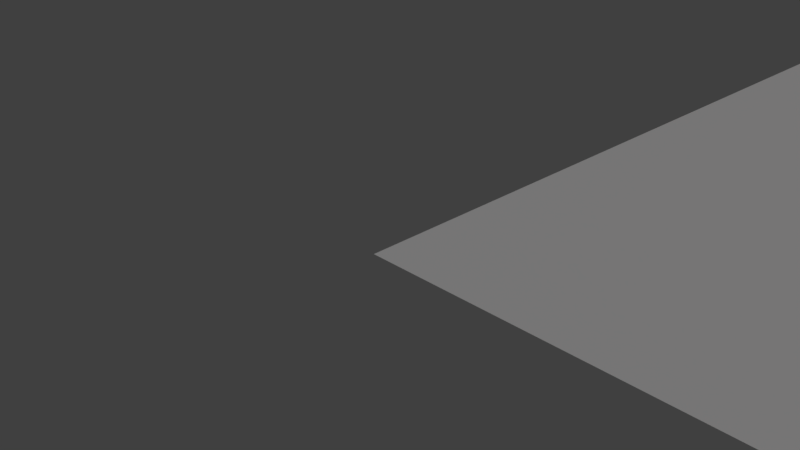 # Source: collision_test.level.blend  (saved by Blender 2.79.0; exported with 4.5.12 LTS)
import bpy
from mathutils import Matrix  # noqa: F401  (used for matrix-valued properties, if any)

bpy.ops.wm.read_factory_settings(use_empty=True)
scene = bpy.context.scene
scene.name = 'Scene'

# ---- collections
col_collection_1 = bpy.data.collections.new('Collection 1'); scene.collection.children.link(col_collection_1)

# ---- materials (node trees are filled in below, after node groups)
mat_stairlight = bpy.data.materials.new('StairLight')
mat_stairlight.alpha_threshold = 0.0
mat_stairlight.use_transparent_shadow = False
mat_stairlight.diffuse_color = (0.5088, 1.0, 0.5391, 1.0)
mat_stairlight.roughness = 0.5
mat_stairdark = bpy.data.materials.new('StairDark')
mat_stairdark.alpha_threshold = 0.0
mat_stairdark.use_transparent_shadow = False
mat_stairdark.diffuse_color = (0.1174, 0.2462, 0.1176, 1.0)
mat_stairdark.roughness = 0.5
mat_material = bpy.data.materials.new('Material')
mat_material.alpha_threshold = 0.0
mat_material.use_transparent_shadow = False
mat_material.roughness = 0.5
mat_material_009 = bpy.data.materials.new('Material.009')
mat_material_009.alpha_threshold = 0.0
mat_material_009.use_transparent_shadow = False
mat_material_009.diffuse_color = (0.1282, 0.1282, 0.1282, 1.0)
mat_material_009.roughness = 0.5
mat_material_007 = bpy.data.materials.new('Material.007')
mat_material_007.alpha_threshold = 0.0
mat_material_007.use_transparent_shadow = False
mat_material_007.diffuse_color = (0.5705, 0.5705, 0.5705, 1.0)
mat_material_007.roughness = 0.5
mat_material_008 = bpy.data.materials.new('Material.008')
mat_material_008.alpha_threshold = 0.0
mat_material_008.use_transparent_shadow = False
mat_material_008.diffuse_color = (0.2883, 0.2883, 0.2883, 1.0)
mat_material_008.roughness = 0.5
mat_material_003 = bpy.data.materials.new('Material.003')
mat_material_003.alpha_threshold = 0.0
mat_material_003.use_transparent_shadow = False
mat_material_003.diffuse_color = (0.8, 0.0, 0.03625, 1.0)
mat_material_003.roughness = 0.5
mat_material_002 = bpy.data.materials.new('Material.002')
mat_material_002.alpha_threshold = 0.0
mat_material_002.use_transparent_shadow = False
mat_material_002.diffuse_color = (0.8, 0.02093, 0.003086, 1.0)
mat_material_002.roughness = 0.5
mat_material_005 = bpy.data.materials.new('Material.005')
mat_material_005.alpha_threshold = 0.0
mat_material_005.use_transparent_shadow = False
mat_material_005.diffuse_color = (0.305, 0.8, 0.0, 1.0)
mat_material_005.roughness = 0.5
mat_material_004 = bpy.data.materials.new('Material.004')
mat_material_004.alpha_threshold = 0.0
mat_material_004.use_transparent_shadow = False
mat_material_004.diffuse_color = (0.8, 0.3879, 0.0, 1.0)
mat_material_004.roughness = 0.5
mat_material_001 = bpy.data.materials.new('Material.001')
mat_material_001.alpha_threshold = 0.0
mat_material_001.use_transparent_shadow = False
mat_material_001.diffuse_color = (0.8, 0.05263, 0.0, 1.0)
mat_material_001.roughness = 0.5
mat_material_006 = bpy.data.materials.new('Material.006')
mat_material_006.alpha_threshold = 0.0
mat_material_006.use_transparent_shadow = False
mat_material_006.diffuse_color = (0.09079, 0.1723, 0.8, 1.0)
mat_material_006.roughness = 0.5
mat_ground_plane = bpy.data.materials.new('Ground Plane')
mat_ground_plane.alpha_threshold = 0.0
mat_ground_plane.use_transparent_shadow = False
mat_ground_plane.roughness = 0.5

# ---- material node trees

# ---- world
world_world = bpy.data.worlds.new('World'); scene.world = world_world
world_world.color = (0.05088, 0.05088, 0.05088)
world_world.use_sun_shadow = False
world_world.sun_shadow_jitter_overblur = 0.0
world_world.cycles.sampling_method = 'MANUAL'

# ---- cameras
cam_camera = bpy.data.cameras.new('Camera')
cam_camera.clip_end = 100.0
cam_camera.lens = 35.0
cam_camera.sensor_width = 32.0
cam_camera.sensor_height = 18.0
cam_camera.ortho_scale = 7.314
cam_camera.dof.focus_distance = 0.0
cam_camera.dof.aperture_fstop = 128.0

# ---- lights
light_lamp = bpy.data.lights.new('Lamp', 'SUN')
light_lamp.transmission_factor = 0.0
light_lamp.cutoff_distance = 30.0
light_lamp.angle = 0.1993
light_lamp.energy = 1.0
light_lamp.shadow_buffer_clip_start = 1.001
light_lamp.shadow_soft_size = 0.1
light_lamp.shadow_cascade_max_distance = 1000.0

# ---- meshes
me_cube = bpy.data.meshes.new('Cube')
me_cube.from_pydata([(-5.0, -3.0, 0.0), (-5.0, -3.0, 1.0), (-5.0, 3.0, 0.0), (-5.0, 3.0, 1.0), (5.0, -3.0, 0.0), (5.0, -3.0, 1.0), (5.0, 3.0, 0.0), (5.0, 3.0, 1.0), (-5.0, -51.0, 0.0), (-5.0, -51.0, 9.0), (-5.0, -45.0, 0.0), (-5.0, -45.0, 9.0), (5.0, -51.0, 0.0), (5.0, -51.0, 9.0), (5.0, -45.0, 0.0), (5.0, -45.0, 9.0), (-5.0, -57.0, 0.0), (-5.0, -57.0, 10.0), (-5.0, -51.0, 0.0), (-5.0, -51.0, 10.0), (5.0, -57.0, 0.0), (5.0, -57.0, 10.0), (5.0, -51.0, 0.0), (5.0, -51.0, 10.0), (-5.0, -63.0, 0.0), (-5.0, -63.0, 11.0), (-5.0, -57.0, 0.0), (-5.0, -57.0, 11.0), (5.0, -63.0, 0.0), (5.0, -63.0, 11.0), (5.0, -57.0, 0.0), (5.0, -57.0, 11.0), (-5.0, -69.0, 0.0), (-5.0, -69.0, 12.0), (-5.0, -63.0, 0.0), (-5.0, -63.0, 12.0), (5.0, -69.0, 0.0), (5.0, -69.0, 12.0), (5.0, -63.0, 0.0), (5.0, -63.0, 12.0), (-5.0, -87.0, 0.0), (-5.0, -87.0, 15.0), (-5.0, -81.0, 0.0), (-5.0, -81.0, 15.0), (5.0, -87.0, 0.0), (5.0, -87.0, 15.0), (5.0, -81.0, 0.0), (5.0, -81.0, 15.0), (-5.0, -81.0, 0.0), (-5.0, -81.0, 14.0), (-5.0, -75.0, 0.0), (-5.0, -75.0, 14.0), (5.0, -81.0, 0.0), (5.0, -81.0, 14.0), (5.0, -75.0, 0.0), (5.0, -75.0, 14.0), (-5.0, -75.0, 0.0), (-5.0, -75.0, 13.0), (-5.0, -69.0, 0.0), (-5.0, -69.0, 13.0), (5.0, -75.0, 0.0), (5.0, -75.0, 13.0), (5.0, -69.0, 0.0), (5.0, -69.0, 13.0), (-5.0, -27.0, 0.0), (-5.0, -27.0, 5.0), (-5.0, -21.0, 0.0), (-5.0, -21.0, 5.0), (5.0, -27.0, 0.0), (5.0, -27.0, 5.0), (5.0, -21.0, 0.0), (5.0, -21.0, 5.0), (-5.0, -33.0, 0.0), (-5.0, -33.0, 6.0), (-5.0, -27.0, 0.0), (-5.0, -27.0, 6.0), (5.0, -33.0, 0.0), (5.0, -33.0, 6.0), (5.0, -27.0, 0.0), (5.0, -27.0, 6.0), (-5.0, -39.0, 0.0), (-5.0, -39.0, 7.0), (-5.0, -33.0, 0.0), (-5.0, -33.0, 7.0), (5.0, -39.0, 0.0), (5.0, -39.0, 7.0), (5.0, -33.0, 0.0), (5.0, -33.0, 7.0), (-5.0, -45.0, 0.0), (-5.0, -45.0, 8.0), (-5.0, -39.0, 0.0), (-5.0, -39.0, 8.0), (5.0, -45.0, 0.0), (5.0, -45.0, 8.0), (5.0, -39.0, 0.0), (5.0, -39.0, 8.0), (-5.0, -21.0, 0.0), (-5.0, -21.0, 4.0), (-5.0, -15.0, 0.0), (-5.0, -15.0, 4.0), (5.0, -21.0, 0.0), (5.0, -21.0, 4.0), (5.0, -15.0, 0.0), (5.0, -15.0, 4.0), (-5.0, -15.0, 0.0), (-5.0, -15.0, 3.0), (-5.0, -9.0, 0.0), (-5.0, -9.0, 3.0), (5.0, -15.0, 0.0), (5.0, -15.0, 3.0), (5.0, -9.0, 0.0), (5.0, -9.0, 3.0), (-5.0, -9.0, 0.0), (-5.0, -9.0, 2.0), (-5.0, -3.0, 0.0), (-5.0, -3.0, 2.0), (5.0, -9.0, 0.0), (5.0, -9.0, 2.0), (5.0, -3.0, 0.0), (5.0, -3.0, 2.0), (-5.0, -93.0, 0.0), (-5.0, -93.0, 16.0), (-5.0, -87.0, 0.0), (-5.0, -87.0, 16.0), (5.0, -93.0, 0.0), (5.0, -93.0, 16.0), (5.0, -87.0, 0.0), (5.0, -87.0, 16.0), (-5.0, -99.0, 0.0), (-5.0, -99.0, 17.0), (-5.0, -93.0, 0.0), (-5.0, -93.0, 17.0), (5.0, -99.0, 0.0), (5.0, -99.0, 17.0), (5.0, -93.0, 0.0), (5.0, -93.0, 17.0), (-5.0, -105.0, 0.0), (-5.0, -105.0, 18.0), (-5.0, -99.0, 0.0), (-5.0, -99.0, 18.0), (5.0, -105.0, 0.0), (5.0, -105.0, 18.0), (5.0, -99.0, 0.0), (5.0, -99.0, 18.0), (-5.0, -111.0, 0.0), (-5.0, -111.0, 19.0), (-5.0, -105.0, 0.0), (-5.0, -105.0, 19.0), (5.0, -111.0, 0.0), (5.0, -111.0, 19.0), (5.0, -105.0, 0.0), (5.0, -105.0, 19.0), (-5.0, -117.0, 0.0), (-5.0, -117.0, 20.0), (-5.0, -111.0, 0.0), (-5.0, -111.0, 20.0), (5.0, -117.0, 0.0), (5.0, -117.0, 20.0), (5.0, -111.0, 0.0), (5.0, -111.0, 20.0)], [], [(0, 1, 3, 2), (2, 3, 7, 6), (6, 7, 5, 4), (4, 5, 1, 0), (2, 6, 4, 0), (7, 3, 1, 5), (8, 9, 11, 10), (10, 11, 15, 14), (14, 15, 13, 12), (12, 13, 9, 8), (10, 14, 12, 8), (15, 11, 9, 13), (16, 17, 19, 18), (18, 19, 23, 22), (22, 23, 21, 20), (20, 21, 17, 16), (18, 22, 20, 16), (23, 19, 17, 21), (24, 25, 27, 26), (26, 27, 31, 30), (30, 31, 29, 28), (28, 29, 25, 24), (26, 30, 28, 24), (31, 27, 25, 29), (32, 33, 35, 34), (34, 35, 39, 38), (38, 39, 37, 36), (36, 37, 33, 32), (34, 38, 36, 32), (39, 35, 33, 37), (40, 41, 43, 42), (42, 43, 47, 46), (46, 47, 45, 44), (44, 45, 41, 40), (42, 46, 44, 40), (47, 43, 41, 45), (48, 49, 51, 50), (50, 51, 55, 54), (54, 55, 53, 52), (52, 53, 49, 48), (50, 54, 52, 48), (55, 51, 49, 53), (56, 57, 59, 58), (58, 59, 63, 62), (62, 63, 61, 60), (60, 61, 57, 56), (58, 62, 60, 56), (63, 59, 57, 61), (64, 65, 67, 66), (66, 67, 71, 70), (70, 71, 69, 68), (68, 69, 65, 64), (66, 70, 68, 64), (71, 67, 65, 69), (72, 73, 75, 74), (74, 75, 79, 78), (78, 79, 77, 76), (76, 77, 73, 72), (74, 78, 76, 72), (79, 75, 73, 77), (80, 81, 83, 82), (82, 83, 87, 86), (86, 87, 85, 84), (84, 85, 81, 80), (82, 86, 84, 80), (87, 83, 81, 85), (88, 89, 91, 90), (90, 91, 95, 94), (94, 95, 93, 92), (92, 93, 89, 88), (90, 94, 92, 88), (95, 91, 89, 93), (96, 97, 99, 98), (98, 99, 103, 102), (102, 103, 101, 100), (100, 101, 97, 96), (98, 102, 100, 96), (103, 99, 97, 101), (104, 105, 107, 106), (106, 107, 111, 110), (110, 111, 109, 108), (108, 109, 105, 104), (106, 110, 108, 104), (111, 107, 105, 109), (112, 113, 115, 114), (114, 115, 119, 118), (118, 119, 117, 116), (116, 117, 113, 112), (114, 118, 116, 112), (119, 115, 113, 117), (120, 121, 123, 122), (122, 123, 127, 126), (126, 127, 125, 124), (124, 125, 121, 120), (122, 126, 124, 120), (127, 123, 121, 125), (128, 129, 131, 130), (130, 131, 135, 134), (134, 135, 133, 132), (132, 133, 129, 128), (130, 134, 132, 128), (135, 131, 129, 133), (136, 137, 139, 138), (138, 139, 143, 142), (142, 143, 141, 140), (140, 141, 137, 136), (138, 142, 140, 136), (143, 139, 137, 141), (144, 145, 147, 146), (146, 147, 151, 150), (150, 151, 149, 148), (148, 149, 145, 144), (146, 150, 148, 144), (151, 147, 145, 149), (152, 153, 155, 154), (154, 155, 159, 158), (158, 159, 157, 156), (156, 157, 153, 152), (154, 158, 156, 152), (159, 155, 153, 157)])
me_cube.polygons.foreach_set('material_index', [0, 0, 0, 0, 0, 0, 0, 0, 0, 0, 0, 0, 1, 1, 1, 0, 0, 1, 0, 0, 0, 0, 0, 0, 0, 0, 0, 0, 0, 0, 1, 1, 1, 0, 0, 1, 0, 0, 0, 0, 0, 0, 0, 0, 0, 0, 0, 0, 1, 1, 1, 0, 0, 1, 0, 0, 0, 0, 0, 0, 0, 0, 0, 0, 0, 0, 0, 0, 0, 0, 0, 0, 0, 0, 0, 0, 0, 0, 0, 0, 0, 0, 0, 0, 0, 0, 0, 0, 0, 0, 0, 0, 0, 0, 0, 0, 0, 0, 0, 0, 0, 0, 0, 0, 0, 0, 0, 0, 0, 0, 0, 0, 0, 0, 1, 1, 1, 0, 0, 1])
me_cube.materials.append(mat_stairlight)
me_cube.materials.append(mat_stairdark)
me_cube.use_remesh_preserve_volume = False
me_cube.use_remesh_preserve_attributes = False
me_cube.use_mirror_vertex_groups = False
me_cube.update()
me_plane_001 = bpy.data.meshes.new('Plane.001')
me_plane_001.from_pydata([(-128.0, -128.0, 0.0), (128.0, -128.0, 0.0), (-128.0, 128.0, 0.0), (128.0, 128.0, 0.0)], [], [(0, 1, 3, 2)])
_uv = me_plane_001.uv_layers.new(name='UVMap')
_uv.uv.foreach_set('vector', [0.0, 0.0, 1.0, 0.0, 1.0, 1.0, 0.0, 1.0])
me_plane_001.materials.append(mat_material)
me_plane_001.use_remesh_preserve_volume = False
me_plane_001.use_remesh_preserve_attributes = False
me_plane_001.use_mirror_vertex_groups = False
me_plane_001.update()
me_cylinder_003 = bpy.data.meshes.new('Cylinder.003')
me_cylinder_003.from_pydata([(32.72, -15.35, 5.007e-06), (32.72, -15.35, 28.0), (21.76, -32.23, 5.007e-06), (21.76, -32.23, 28.0), (7.484, -44.21, 5.007e-06), (7.484, -44.21, 28.0), (-7.928, -49.45, 5.007e-06), (-7.928, -49.45, 28.0), (-22.13, -47.17, 5.007e-06), (-22.13, -47.17, 28.0), (-32.97, -37.7, 5.007e-06), (-32.97, -37.7, 28.0), (-38.79, -22.5, 5.007e-06), (-38.79, -22.5, 28.0), (-38.7, -3.868, 5.007e-06), (-38.7, -3.868, 28.0), (-32.72, 15.35, 5.007e-06), (-32.72, 15.35, 28.0), (-21.76, 32.23, 5.007e-06), (-21.76, 32.23, 28.0), (-7.484, 44.21, 5.007e-06), (-7.484, 44.21, 28.0), (7.928, 49.45, 5.007e-06), (7.928, 49.45, 15.99), (22.13, 47.17, 5.007e-06), (22.13, 47.17, 15.99), (32.97, 37.7, 5.007e-06), (32.97, 37.7, 28.0), (38.79, 22.5, 5.007e-06), (38.79, 22.5, 28.0), (38.7, 3.868, 5.007e-06), (38.7, 3.868, 28.0), (13.88, 33.27, 28.0)], [], [(0, 1, 3, 2), (2, 3, 5, 4), (4, 5, 7, 6), (6, 7, 9, 8), (8, 9, 11, 10), (10, 11, 13, 12), (12, 13, 15, 14), (14, 15, 17, 16), (16, 17, 19, 18), (18, 19, 21, 20), (20, 21, 23, 22), (22, 23, 25, 24), (24, 25, 27, 26), (26, 27, 29, 28), (1, 31, 32), (28, 29, 31, 30), (30, 31, 1, 0), (9, 7, 32), (19, 17, 32), (29, 27, 32), (5, 3, 32), (15, 13, 32), (25, 23, 32), (11, 9, 32), (21, 19, 32), (31, 29, 32), (7, 5, 32), (17, 15, 32), (3, 1, 32), (27, 25, 32), (13, 11, 32), (23, 21, 32)])
me_cylinder_003.materials.append(mat_material_009)
me_cylinder_003.use_remesh_preserve_volume = False
me_cylinder_003.use_remesh_preserve_attributes = False
me_cylinder_003.use_mirror_vertex_groups = False
me_cylinder_003.update()
me_cylinder_002 = bpy.data.meshes.new('Cylinder.002')
me_cylinder_002.from_pydata([(33.99, -2.479e-05, 1.524e-06), (33.99, -2.479e-05, 8.525), (31.4, -25.2, 1.524e-06), (31.4, -25.2, 8.525), (24.03, -46.57, 1.524e-06), (24.03, -46.57, 8.525), (13.01, -60.84, 1.524e-06), (13.01, -60.84, 8.525), (4.375e-05, -65.86, 1.524e-06), (4.375e-05, -65.86, 8.525), (-13.01, -60.84, 1.524e-06), (-13.01, -60.84, 0.0), (-24.03, -46.57, 1.524e-06), (-24.03, -46.57, 0.0), (-31.4, -25.2, 1.524e-06), (-31.4, -25.2, 0.0), (-33.99, -4.796e-05, 1.524e-06), (-33.99, -4.796e-05, 8.525), (-31.4, 25.2, 1.524e-06), (-31.4, 25.2, 8.525), (-24.03, 46.57, 1.524e-06), (-24.03, 46.57, 8.525), (-13.01, 60.84, 1.524e-06), (-13.01, 60.84, 8.525), (1.999e-05, 65.86, 1.524e-06), (1.999e-05, 65.86, 8.525), (13.01, 60.84, 1.524e-06), (13.01, 60.84, 8.525), (24.03, 46.57, 1.524e-06), (24.03, 46.57, 8.525), (31.4, 25.2, 1.524e-06), (31.4, 25.2, 8.525), (-10.27, -38.4, 8.525)], [], [(0, 1, 3, 2), (2, 3, 5, 4), (4, 5, 7, 6), (6, 7, 9, 8), (8, 9, 11, 10), (10, 11, 13, 12), (12, 13, 15, 14), (14, 15, 17, 16), (16, 17, 19, 18), (18, 19, 21, 20), (20, 21, 23, 22), (22, 23, 25, 24), (24, 25, 27, 26), (26, 27, 29, 28), (7, 5, 32), (28, 29, 31, 30), (30, 31, 1, 0), (17, 15, 32), (3, 1, 32), (27, 25, 32), (13, 11, 32), (23, 21, 32), (1, 31, 32), (9, 7, 32), (19, 17, 32), (29, 27, 32), (5, 3, 32), (15, 13, 32), (25, 23, 32), (11, 9, 32), (21, 19, 32), (31, 29, 32)])
me_cylinder_002.materials.append(mat_material_007)
me_cylinder_002.use_remesh_preserve_volume = False
me_cylinder_002.use_remesh_preserve_attributes = False
me_cylinder_002.use_mirror_vertex_groups = False
me_cylinder_002.auto_texspace = False
me_cylinder_002.update()
me_cylinder_001 = bpy.data.meshes.new('Cylinder.001')
me_cylinder_001.from_pydata([(43.09, -1.216e-05, 2.861e-06), (43.09, -1.216e-05, 16.0), (39.81, -16.49, 2.861e-06), (39.81, -16.49, 16.0), (30.47, -30.47, 2.861e-06), (30.47, -30.47, 16.0), (16.49, -39.81, 2.861e-06), (16.49, -39.81, 16.0), (4.76e-05, -43.09, 2.861e-06), (4.76e-05, -43.09, 16.0), (-16.49, -39.81, 2.861e-06), (-16.49, -39.81, 16.0), (-30.47, -30.47, 2.861e-06), (-30.47, -30.47, 16.0), (-39.81, -16.49, 2.861e-06), (-39.81, -16.49, 16.0), (-43.09, -3.545e-05, 2.861e-06), (-43.09, -3.472e-05, 6.435), (-39.81, 16.49, 2.861e-06), (-39.81, 16.49, 6.435), (-30.47, 30.47, 2.861e-06), (-30.47, 30.47, 16.0), (-16.49, 39.81, 2.861e-06), (-16.49, 39.81, 16.0), (3.322e-05, 43.09, 2.861e-06), (3.322e-05, 43.09, 16.0), (16.49, 39.81, 2.861e-06), (16.49, 39.81, 16.0), (30.47, 30.47, 2.861e-06), (30.47, 30.47, 16.0), (39.81, 16.49, 2.861e-06), (39.81, 16.49, 16.0), (-25.38, 8.634, 16.0)], [], [(0, 1, 3, 2), (2, 3, 5, 4), (4, 5, 7, 6), (6, 7, 9, 8), (8, 9, 11, 10), (10, 11, 13, 12), (12, 13, 15, 14), (14, 15, 17, 16), (16, 17, 19, 18), (18, 19, 21, 20), (20, 21, 23, 22), (22, 23, 25, 24), (24, 25, 27, 26), (26, 27, 29, 28), (25, 23, 32), (28, 29, 31, 30), (30, 31, 1, 0), (11, 9, 32), (21, 19, 32), (31, 29, 32), (7, 5, 32), (17, 15, 32), (3, 1, 32), (27, 25, 32), (13, 11, 32), (23, 21, 32), (1, 31, 32), (9, 7, 32), (19, 17, 32), (29, 27, 32), (5, 3, 32), (15, 13, 32)])
me_cylinder_001.materials.append(mat_material_008)
me_cylinder_001.use_remesh_preserve_volume = False
me_cylinder_001.use_remesh_preserve_attributes = False
me_cylinder_001.use_mirror_vertex_groups = False
me_cylinder_001.update()
me_cube_005 = bpy.data.meshes.new('Cube.005')
me_cube_005.from_pydata([(-8.0, 7.203, 0.0), (-8.0, -1.558e-06, 14.41), (8.0, 7.203, 0.0), (8.0, 1.558e-06, 14.41), (-8.0, -7.203, 0.0), (8.0, -7.203, 0.0)], [], [(1, 3, 2, 0), (3, 5, 2), (4, 1, 0), (4, 5, 3, 1), (5, 4, 0, 2)])
me_cube_005.materials.append(mat_material_003)
me_cube_005.use_remesh_preserve_volume = False
me_cube_005.use_remesh_preserve_attributes = False
me_cube_005.use_mirror_vertex_groups = False
me_cube_005.update()
me_cube_004 = bpy.data.meshes.new('Cube.004')
me_cube_004.from_pydata([(-8.0, 10.8, 0.0), (-8.0, -1.558e-06, 14.41), (8.0, 10.8, 0.0), (8.0, 1.558e-06, 14.41), (-8.0, -10.8, 0.0), (8.0, -10.8, 0.0)], [], [(1, 3, 2, 0), (3, 5, 2), (4, 1, 0), (4, 5, 3, 1), (5, 4, 0, 2)])
me_cube_004.materials.append(mat_material_002)
me_cube_004.use_remesh_preserve_volume = False
me_cube_004.use_remesh_preserve_attributes = False
me_cube_004.use_mirror_vertex_groups = False
me_cube_004.update()
me_cube_003 = bpy.data.meshes.new('Cube.003')
me_cube_003.from_pydata([(-8.0, 28.81, 0.0), (-8.0, -1.558e-06, 14.41), (8.0, 28.81, 0.0), (8.0, 1.558e-06, 14.41), (-8.0, -28.81, 0.0), (8.0, -28.81, 0.0)], [], [(1, 3, 2, 0), (3, 5, 2), (4, 1, 0), (4, 5, 3, 1), (5, 4, 0, 2)])
me_cube_003.materials.append(mat_material_005)
me_cube_003.use_remesh_preserve_volume = False
me_cube_003.use_remesh_preserve_attributes = False
me_cube_003.use_mirror_vertex_groups = False
me_cube_003.update()
me_cube_002 = bpy.data.meshes.new('Cube.002')
me_cube_002.from_pydata([(-8.0, 21.61, 0.0), (-8.0, -1.558e-06, 14.41), (8.0, 21.61, 0.0), (8.0, 1.558e-06, 14.41), (-8.0, -21.61, 0.0), (8.0, -21.61, 0.0)], [], [(1, 3, 2, 0), (3, 5, 2), (4, 1, 0), (4, 5, 3, 1), (5, 4, 0, 2)])
me_cube_002.materials.append(mat_material_004)
me_cube_002.use_remesh_preserve_volume = False
me_cube_002.use_remesh_preserve_attributes = False
me_cube_002.use_mirror_vertex_groups = False
me_cube_002.update()
me_cube_001 = bpy.data.meshes.new('Cube.001')
me_cube_001.from_pydata([(-8.0, 14.41, 0.0), (-8.0, -1.558e-06, 14.41), (8.0, 14.41, 0.0), (8.0, 1.558e-06, 14.41), (-8.0, -14.41, 0.0), (8.0, -14.41, 0.0)], [], [(1, 3, 2, 0), (3, 5, 2), (4, 1, 0), (4, 5, 3, 1), (5, 4, 0, 2)])
me_cube_001.materials.append(mat_material_001)
me_cube_001.use_remesh_preserve_volume = False
me_cube_001.use_remesh_preserve_attributes = False
me_cube_001.use_mirror_vertex_groups = False
me_cube_001.update()
me_cylinder = bpy.data.meshes.new('Cylinder')
me_cylinder.from_pydata([(21.1, 4.109e-06, 0.0), (21.1, 4.109e-06, 30.0), (14.92, -14.92, 0.0), (14.92, -14.92, 30.0), (-1.694e-05, -21.1, 0.0), (-1.694e-05, -21.1, 30.0), (-14.92, -14.92, 0.0), (-14.92, -14.92, 30.0), (-21.1, -2.264e-06, 0.0), (-21.1, -2.264e-06, 30.0), (-14.92, 14.92, 0.0), (-14.92, 14.92, 30.0), (-2.398e-05, 21.1, 0.0), (-2.398e-05, 21.1, 30.0), (14.92, 14.92, 0.0), (14.92, 14.92, 30.0), (-2.098e-05, -4.085e-12, 30.0)], [], [(0, 1, 3, 2), (2, 3, 5, 4), (4, 5, 7, 6), (6, 7, 9, 8), (8, 9, 11, 10), (10, 11, 13, 12), (5, 3, 16), (12, 13, 15, 14), (14, 15, 1, 0), (11, 9, 16), (1, 15, 16), (3, 1, 16), (7, 5, 16), (13, 11, 16), (9, 7, 16), (15, 13, 16)])
me_cylinder.materials.append(mat_material_006)
me_cylinder.use_remesh_preserve_volume = False
me_cylinder.use_remesh_preserve_attributes = False
me_cylinder.use_mirror_vertex_groups = False
me_cylinder.update()
me_plane = bpy.data.meshes.new('Plane')
me_plane.from_pydata([(-128.0, 128.0, 0.0), (-128.0, -128.0, 0.0), (128.0, 128.0, 0.0), (128.0, -128.0, 0.0)], [], [(0, 1, 3, 2)])
_uv = me_plane.uv_layers.new(name='UVMap')
_uv.uv.foreach_set('vector', [0.0001, 9.998e-05, 0.9999, 9.998e-05, 0.9999, 0.9999, 9.998e-05, 0.9999])
me_plane.materials.append(mat_ground_plane)
me_plane.use_remesh_preserve_volume = False
me_plane.use_remesh_preserve_attributes = False
me_plane.use_mirror_vertex_groups = False
me_plane.update()

# ---- objects
ob_stairs = bpy.data.objects.new('Stairs', me_cube)
ob_blueonion = bpy.data.objects.new('BlueOnion', None)
ob_yellowonion = bpy.data.objects.new('YellowOnion', None)
ob_redonion = bpy.data.objects.new('RedOnion', None)
ob_heightmap = bpy.data.objects.new('HeightMap', me_plane_001)
ob_highplatform = bpy.data.objects.new('HighPlatform', me_cylinder_003)
ob_lowerplatform = bpy.data.objects.new('LowerPlatform', me_cylinder_002)
ob_mediumplatform = bpy.data.objects.new('MediumPlatform', me_cylinder_001)
ob_ramp45_004 = bpy.data.objects.new('Ramp45.004', me_cube_005)
ob_ramp45_003 = bpy.data.objects.new('Ramp45.003', me_cube_004)
ob_ramp45_002 = bpy.data.objects.new('Ramp45.002', me_cube_003)
ob_ramp45_001 = bpy.data.objects.new('Ramp45.001', me_cube_002)
ob_ramp45 = bpy.data.objects.new('Ramp45', me_cube_001)
ob_tallcylinder8 = bpy.data.objects.new('TallCylinder8', me_cylinder)
ob_groundplane = bpy.data.objects.new('GroundPlane', me_plane)
ob_lamp = bpy.data.objects.new('Lamp', light_lamp)
ob_camera = bpy.data.objects.new('Camera', cam_camera)

# ---- transforms, parenting, visibility, modifiers, constraints
ob_stairs.location = (246.0, -6.0, 0.0)
ob_stairs.lineart.crease_threshold = 0.0
ob_blueonion.location = (19.73, -152.3, 0.01037)
ob_blueonion.empty_image_offset = (0.0, 0.0)
ob_blueonion.lineart.crease_threshold = 0.0
ob_yellowonion.location = (19.73, -116.3, 0.01037)
ob_yellowonion.empty_image_offset = (0.0, 0.0)
ob_yellowonion.lineart.crease_threshold = 0.0
ob_redonion.location = (19.73, -84.95, 0.01037)
ob_redonion.empty_image_offset = (0.0, 0.0)
ob_redonion.lineart.crease_threshold = 0.0
ob_heightmap.location = (128.0, -128.0, 0.0)
ob_heightmap.hide_viewport = True
ob_heightmap.hide_render = True
ob_heightmap.lineart.crease_threshold = 0.0
ob_highplatform.location = (133.5, -196.0, 0.0)
ob_highplatform.lineart.crease_threshold = 0.0
ob_lowerplatform.location = (87.24, -169.7, -7.451e-09)
ob_lowerplatform.lineart.crease_threshold = 0.0
ob_mediumplatform.location = (130.9, -138.6, 0.0)
ob_mediumplatform.lineart.crease_threshold = 0.0
ob_ramp45_004.location = (16.0, -44.03, 0.0)
ob_ramp45_004.lineart.crease_threshold = 0.0
ob_ramp45_003.location = (32.0, -44.03, 0.0)
ob_ramp45_003.lineart.crease_threshold = 0.0
ob_ramp45_002.location = (80.0, -44.03, 0.0)
ob_ramp45_002.lineart.crease_threshold = 0.0
ob_ramp45_001.location = (64.0, -44.03, 0.0)
ob_ramp45_001.lineart.crease_threshold = 0.0
ob_ramp45.location = (48.0, -44.03, 0.0)
ob_ramp45.lineart.crease_threshold = 0.0
ob_tallcylinder8.location = (184.4, -46.73, 0.0)
ob_tallcylinder8.lineart.crease_threshold = 0.0
ob_groundplane.location = (128.0, -128.0, 0.0)
ob_groundplane.lineart.crease_threshold = 0.0
ob_lamp.location = (52.03, -83.55, 81.17)
ob_lamp.rotation_euler = (-0.9345, 0.4341, 0.329)
ob_lamp.scale = (2.0, 2.0, 2.0)
ob_lamp.lock_rotations_4d = False
ob_lamp.empty_display_type = 'ARROWS'
ob_lamp.color = (0.0, 0.0, 0.0, 0.0)
ob_lamp.lineart.crease_threshold = 0.0
ob_camera.location = (-13.02, -14.96, 10.69)
ob_camera.rotation_euler = (1.109, 0.01082, -0.7559)
ob_camera.scale = (2.0, 2.0, 2.0)
ob_camera.lock_rotations_4d = False
ob_camera.empty_display_type = 'ARROWS'
ob_camera.color = (0.0, 0.0, 0.0, 0.0)
ob_camera.display_type = 'WIRE'
ob_camera.lineart.crease_threshold = 0.0

# ---- collection membership
col_collection_1.objects.link(ob_stairs)
col_collection_1.objects.link(ob_blueonion)
col_collection_1.objects.link(ob_yellowonion)
col_collection_1.objects.link(ob_redonion)
col_collection_1.objects.link(ob_heightmap)
col_collection_1.objects.link(ob_highplatform)
col_collection_1.objects.link(ob_lowerplatform)
col_collection_1.objects.link(ob_mediumplatform)
col_collection_1.objects.link(ob_ramp45_004)
col_collection_1.objects.link(ob_ramp45_003)
col_collection_1.objects.link(ob_ramp45_002)
col_collection_1.objects.link(ob_ramp45_001)
col_collection_1.objects.link(ob_ramp45)
col_collection_1.objects.link(ob_tallcylinder8)
col_collection_1.objects.link(ob_groundplane)
col_collection_1.objects.link(ob_lamp)
col_collection_1.objects.link(ob_camera)

# ---- scene / render settings (as saved in the file)
scene.camera = ob_camera
scene.frame_start = 1; scene.frame_end = 250; scene.frame_set(1)
scene.render.engine = 'BLENDER_EEVEE_NEXT'
scene.render.resolution_percentage = 50
scene.render.dither_intensity = 0.0
scene.render.use_bake_selected_to_active = True
scene.render.bake_margin = 0
scene.render.bake_bias = 32.0
scene.cycles.use_denoising = False
scene.cycles.samples = 128
scene.cycles.sampling_pattern = 'TABULATED_SOBOL'
scene.cycles.light_sampling_threshold = 0.0
scene.cycles.use_adaptive_sampling = False
scene.cycles.use_light_tree = False
scene.cycles.blur_glossy = 0.0
scene.cycles.sample_clamp_indirect = 0.0
scene.view_settings.view_transform = 'Standard'
bpy.context.view_layer.update()
